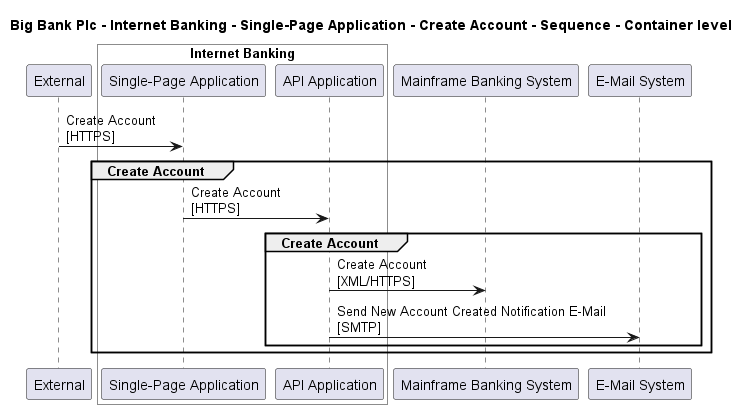

The diagram above was rendered by PlantUML. Its source (embedded in the PNG):
@startuml

title Big Bank Plc - Internet Banking - Single-Page Application - Create Account - Sequence - Container level

participant "External" as C4InterFlow.SoftwareSystems.ExternalSystem

box "Internet Banking" #White
    participant "Single-Page Application" as BigBankPlc.SoftwareSystems.InternetBanking.Containers.SinglePageApp
    participant "API Application" as BigBankPlc.SoftwareSystems.InternetBanking.Containers.APIApplication
end box

participant "Mainframe Banking System" as BigBankPlc.SoftwareSystems.MainframeBankingSystem
participant "E-Mail System" as BigBankPlc.SoftwareSystems.EMailSystem

C4InterFlow.SoftwareSystems.ExternalSystem -> BigBankPlc.SoftwareSystems.InternetBanking.Containers.SinglePageApp : Create Account\n[HTTPS]
group Create Account
BigBankPlc.SoftwareSystems.InternetBanking.Containers.SinglePageApp -> BigBankPlc.SoftwareSystems.InternetBanking.Containers.APIApplication : Create Account\n[HTTPS]
group Create Account
BigBankPlc.SoftwareSystems.InternetBanking.Containers.APIApplication -> BigBankPlc.SoftwareSystems.MainframeBankingSystem : Create Account\n[XML/HTTPS]
BigBankPlc.SoftwareSystems.InternetBanking.Containers.APIApplication -> BigBankPlc.SoftwareSystems.EMailSystem : Send New Account Created Notification E-Mail\n[SMTP]
end
end


@enduml